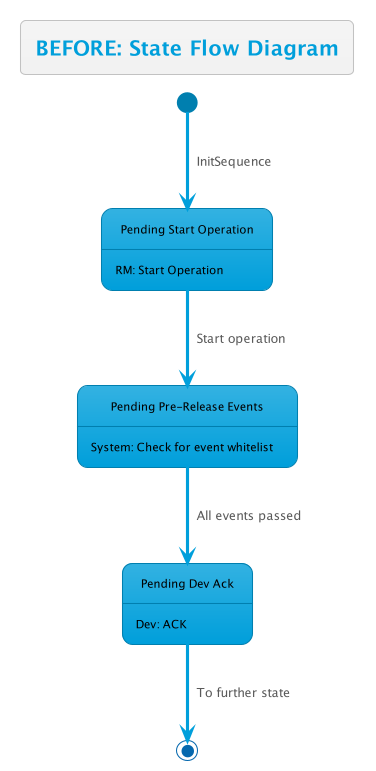

The diagram above was rendered by PlantUML. Its source (embedded in the PNG):
@startuml
!theme bluegray
skinparam FooterFontColor black
skinparam StateFontColor black

state "Pending Start Operation" as preOp
state "Pending Dev Ack" as pendingDevAck
state "Pending Pre-Release Events" as pendingPreReleaseEvents

title BEFORE: State Flow Diagram

[*] --> preOp : InitSequence
preOp: RM: Start Operation

preOp --> pendingPreReleaseEvents : Start operation

pendingPreReleaseEvents --> pendingDevAck : All events passed
pendingPreReleaseEvents: System: Check for event whitelist

pendingDevAck: Dev: ACK
pendingDevAck --> [*] : To further state

@enduml